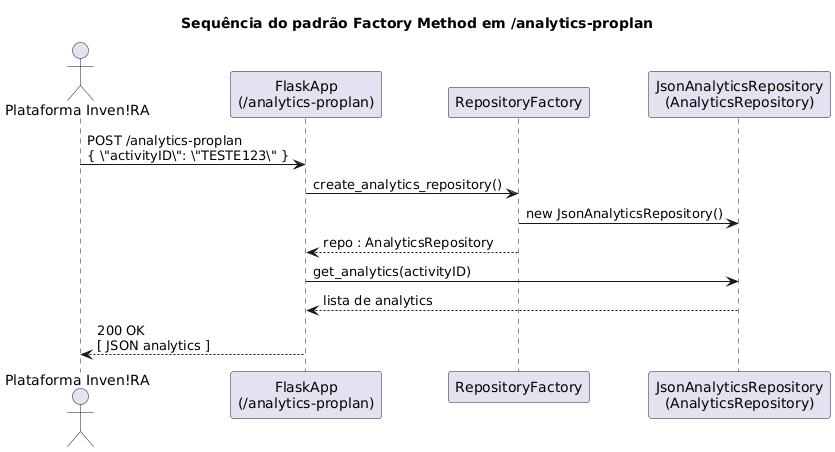

The diagram above was rendered by PlantUML. Its source (embedded in the PNG):
@startuml
title Sequência do padrão Factory Method em /analytics-proplan

actor "Plataforma Inven!RA" as Invenira
participant "FlaskApp\n(/analytics-proplan)" as Flask
participant "RepositoryFactory" as Factory
participant "JsonAnalyticsRepository\n(AnalyticsRepository)" as Repo

' 1. Pedido HTTP
Invenira -> Flask : POST /analytics-proplan\n{ \"activityID\": \"TESTE123\" }

' 2. Factory Method
Flask -> Factory : create_analytics_repository()
Factory -> Repo : new JsonAnalyticsRepository()
Factory --> Flask : repo : AnalyticsRepository

' 3. Obter analytics
Flask -> Repo : get_analytics(activityID)
Repo --> Flask : lista de analytics

' 4. Resposta HTTP
Flask --> Invenira : 200 OK\n[ JSON analytics ]
@enduml